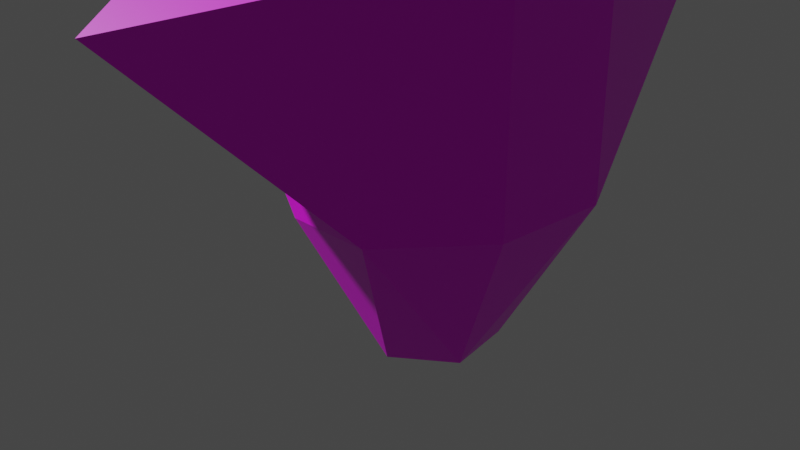 # Source: cube.blend  (saved by Blender 2.92.15; exported with 4.5.12 LTS)
import bpy
from mathutils import Matrix  # noqa: F401  (used for matrix-valued properties, if any)

bpy.ops.wm.read_factory_settings(use_empty=True)
scene = bpy.context.scene
scene.name = 'Scene'

# ---- collections
col_export = bpy.data.collections.new('export'); scene.collection.children.link(col_export)

# ---- images (referenced by path relative to the original .blend; pixels are not part of the script)
import os
ASSET_DIR = os.environ.get("B2B_ASSET_DIR", "")  # directory of the original .blend (textures are referenced by path, not embedded)
HERE = os.path.dirname(os.path.abspath(__file__))  # packed textures are extracted next to this script under _unpacked/

def load_image(name, relpath, width, height, colorspace="sRGB"):
    """Load a texture the original file referenced (path relative to the .blend, or extracted next to this script)."""
    p = next((c for c in (os.path.join(HERE, relpath), os.path.join(ASSET_DIR, relpath)) if relpath and os.path.exists(c)), "")
    if p:
        img = bpy.data.images.load(p, check_existing=True)
        img.name = name
    else:  # same state as the original file: an image datablock whose file is absent (Cycles renders it pink)
        img = bpy.data.images.new(name, width, height)
        img.source = "FILE"
        img.filepath = "//" + (relpath or name)
    img.colorspace_settings.name = colorspace
    return img
img_skull_map_png = load_image('skull_map.png', 'skull_map.png', 1024, 1024, 'sRGB')

# ---- materials (node trees are filled in below, after node groups)
mat_material = bpy.data.materials.new('Material')
mat_material.alpha_threshold = 0.0
mat_material.use_transparent_shadow = False
mat_material.line_color = (0.0, 0.0, 0.0, 1.0)

# ---- material node trees
mat_material.use_nodes = True; mat_material.node_tree.nodes.clear()
_N = mat_material.node_tree.nodes; _L = mat_material.node_tree.links
n0 = _N.new('ShaderNodeOutputMaterial'); n0.name = 'Material Output'; n0.location = (300, 300)
n1 = _N.new('ShaderNodeBsdfPrincipled'); n1.name = 'Principled BSDF'; n1.location = (10, 300)
n1.distribution = 'GGX'
n1.subsurface_method = 'BURLEY'
n1.inputs[2].default_value = 0.4
n1.inputs[3].default_value = 1.45
n1.inputs[27].default_value = (0.0, 0.0, 0.0, 1.0)
n1.inputs[28].default_value = 1.0
n2 = _N.new('ShaderNodeTexImage'); n2.name = 'Image Texture'; n2.location = (-280, 280)
n2.image = img_skull_map_png
n2.interpolation = 'Closest'
n3 = _N.new('ShaderNodeUVMap'); n3.name = 'UV Map'; n3.location = (-470, 280)
n3.from_instancer = True
_L.new(n1.outputs[0], n0.inputs[0])
_L.new(n2.outputs[0], n1.inputs[0])
_L.new(n3.outputs[0], n2.inputs[0])
n0.is_active_output = True

# ---- world
world_world = bpy.data.worlds.new('World'); scene.world = world_world
world_world.use_nodes = True; world_world.node_tree.nodes.clear()
_N = world_world.node_tree.nodes; _L = world_world.node_tree.links
n0 = _N.new('ShaderNodeOutputWorld'); n0.name = 'World Output'; n0.location = (300, 300)
n1 = _N.new('ShaderNodeBackground'); n1.name = 'Background'; n1.location = (10, 300)
n1.inputs[0].default_value = (0.05088, 0.05088, 0.05088, 1.0)
_L.new(n1.outputs[0], n0.inputs[0])
n0.is_active_output = True
world_world.color = (0.05088, 0.05088, 0.05088)
world_world.use_sun_shadow = False
world_world.sun_shadow_jitter_overblur = 0.0

# ---- cameras
cam_camera = bpy.data.cameras.new('Camera')
cam_camera.clip_end = 100.0
cam_camera.ortho_scale = 7.314

# ---- meshes
me_cube = bpy.data.meshes.new('Cube')
me_cube.from_pydata([(6.0, 10.04, 6.0), (6.0, 10.04, -6.0), (6.0, -6.638, 8.228), (6.0, -8.472, -5.083), (6.0, -0.02428, -8.99), (3.207, 6.0, -14.76), (16.14, 1.616, 2.437), (9.059e-07, 12.0, 6.0), (9.059e-07, 12.0, -6.0), (-6.0, 10.04, 6.0), (-6.0, 10.04, -6.0), (-5.011e-07, -6.638, 8.228), (-6.396e-07, -8.472, -5.083), (-6.0, -6.638, 8.228), (-6.0, -8.472, -5.083), (-1.833e-09, -0.02428, -8.99), (-6.0, -0.02428, -8.99), (6.012e-07, 7.963, -14.76), (-3.207, 6.0, -14.76), (-16.14, 1.616, 2.437)], [], [(7, 11, 2, 0), (2, 3, 6), (15, 17, 5), (1, 5, 17), (8, 7, 0, 1), (15, 5, 4), (1, 17, 8), (3, 1, 6), (0, 2, 6), (1, 0, 6), (1, 4, 5), (1, 3, 4), (7, 9, 13, 11), (13, 19, 14), (15, 16, 18), (3, 2, 11, 13, 14, 12), (8, 10, 9, 7), (17, 18, 10), (15, 18, 17), (17, 10, 8), (3, 12, 14, 16, 15, 4), (14, 19, 10), (9, 19, 13), (10, 19, 9), (10, 18, 16), (10, 16, 14)])
_uv = me_cube.uv_layers.new(name='UVMap')
_uv.uv.foreach_set('vector', [0.5, 0.5312, 0.5, 0.75, 0.2812, 0.75, 0.2812, 0.5938, 0.2188, 0.5625, 0.2188, 0.75, 0.0, 0.6562, 0.7301, 0.5982, 0.7301, 0.4218, 0.7875, 0.45, 0.3125, 0.3438, 0.4375, 0.125, 0.5, 0.125, 0.5, 0.3125, 0.5, 0.625, 0.25, 0.625, 0.25, 0.3125, 0.7301, 0.5982, 0.7875, 0.45, 0.8375, 0.5982, 0.2812, 0.3125, 0.5, 0.125, 0.5, 0.3125, 0.2188, 0.5625, 0.2188, 0.75, 0.0, 0.6562, 0.2188, 0.5625, 0.2188, 0.75, 0.0, 0.6562, 0.2188, 0.5312, 0.2188, 0.75, 0.0, 0.6562, 0.1562, 0.25, 0.3125, 0.09375, 0.3438, 0.25, 0.1562, 0.75, 0.3387, 0.4339, 0.3058, 0.5942, 0.5, 0.5312, 0.2812, 0.5938, 0.2812, 0.75, 0.5, 0.75, 0.2188, 0.5625, 0.0, 0.6562, 0.2188, 0.7188, 0.7301, 0.5982, 0.6226, 0.5982, 0.6727, 0.45, 0.3125, 1.0, 0.3125, 0.7188, 0.5, 0.7188, 0.3125, 0.7188, 0.3125, 1.0, 0.5, 1.0, 0.5, 0.3125, 0.25, 0.3125, 0.25, 0.625, 0.5, 0.625, 0.4375, 0.125, 0.5, 0.125, 0.3125, 0.3438, 0.7301, 0.5982, 0.6727, 0.45, 0.7301, 0.4218, 0.5, 0.125, 0.2812, 0.3125, 0.5, 0.3125, 0.5, 1.0, 0.4062, 1.0, 0.3125, 1.0, 0.3125, 0.8438, 0.4062, 0.8438, 0.5, 0.8438, 0.2188, 0.5625, 0.0, 0.6562, 0.2188, 0.7188, 0.2188, 0.5625, 0.0, 0.6562, 0.2188, 0.7188, 0.2188, 0.5625, 0.0, 0.625, 0.2188, 0.7188, 0.1562, 0.25, 0.3125, 0.09375, 0.3438, 0.25, 0.5547, 0.2302, 0.4654, 0.1487, 0.5023, 0.08036])
me_cube.materials.append(mat_material)
me_cube.use_remesh_preserve_volume = False
me_cube.use_remesh_preserve_attributes = False
me_cube.use_mirror_vertex_groups = False
me_cube.update()

# ---- objects
ob_model = bpy.data.objects.new('model', me_cube)
ob_camera = bpy.data.objects.new('Camera', cam_camera)

# ---- transforms, parenting, visibility, modifiers, constraints
ob_model.location = (0.0, 0.0, 0.0)
ob_model.lock_rotations_4d = False
ob_model.empty_display_type = 'ARROWS'
ob_model.lineart.crease_threshold = 0.0
ob_camera.location = (21.15, 50.81, 16.85)
ob_camera.rotation_euler = (1.109, -0.0, -3.536)
ob_camera.scale = (0.5, 0.5, 0.5)
ob_camera.lock_rotations_4d = False
ob_camera.empty_display_type = 'ARROWS'
ob_camera.color = (0.0, 0.0, 0.0, 0.0)
ob_camera.display_type = 'WIRE'
ob_camera.lineart.crease_threshold = 0.0

# ---- collection membership
col_export.objects.link(ob_model)
col_export.objects.link(ob_camera)

# ---- scene / render settings (as saved in the file)
scene.camera = ob_camera
scene.frame_start = 1; scene.frame_end = 250; scene.frame_set(1)
scene.render.engine = 'BLENDER_EEVEE_NEXT'
scene.cycles.use_denoising = False
scene.cycles.samples = 128
scene.cycles.sampling_pattern = 'TABULATED_SOBOL'
scene.cycles.use_adaptive_sampling = False
scene.cycles.use_light_tree = False
scene.view_settings.view_transform = 'Filmic'
bpy.context.view_layer.update()

# ---- added for rendering (the .blend has no usable light): sun
light_auto_sun = bpy.data.lights.new('AutoSun', 'SUN')
light_auto_sun.energy = 3.0
light_auto_sun.angle = 0.0523599
ob_auto_sun = bpy.data.objects.new('AutoSun', light_auto_sun)
scene.collection.objects.link(ob_auto_sun)
ob_auto_sun.rotation_euler = (0.872665, 0.174533, 0.523599)
bpy.context.view_layer.update()
